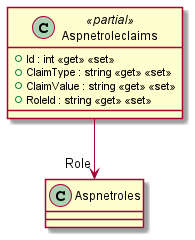

The diagram above was rendered by PlantUML. Its source (embedded in the PNG):
@startuml
class Aspnetroleclaims <<partial>> {
    + Id : int <<get>> <<set>>
    + ClaimType : string <<get>> <<set>>
    + ClaimValue : string <<get>> <<set>>
    + RoleId : string <<get>> <<set>>
}
Aspnetroleclaims --> "Role" Aspnetroles
@enduml